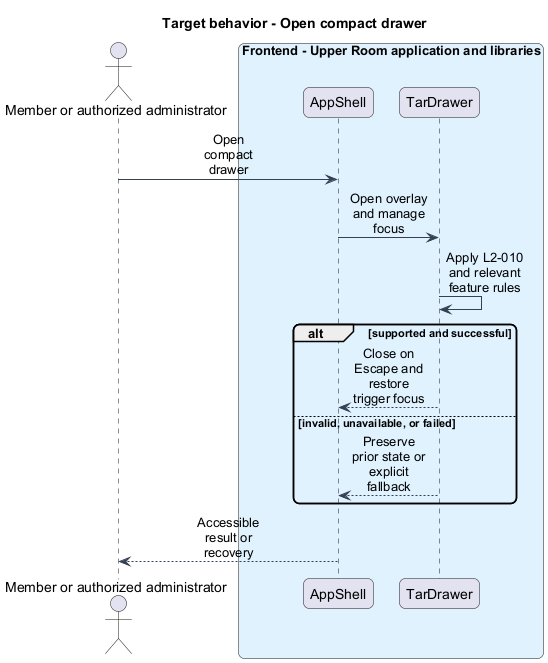

The diagram above was rendered by PlantUML. Its source (embedded in the PNG):
@startuml
skinparam backgroundColor #FFFFFF
skinparam shadowing false
skinparam roundcorner 12
skinparam defaultFontName Arial
skinparam ArrowColor #344054
skinparam sequenceMessageAlign center
skinparam maxMessageSize 80
skinparam class {
  BorderColor #344054
  FontColor #101828
  BackgroundColor #F9FAFB
}
title Target behavior - Open compact drawer
actor "Member or authorized administrator" as actor
box "Frontend - Upper Room application and libraries" #E0F2FE
participant "AppShell" as page
participant "TarDrawer" as client
end box
actor -> page : Open compact drawer
page -> client : Open overlay and manage focus
client -> client : Apply L2-010 and relevant feature rules
alt supported and successful
client --> page : Close on Escape and restore trigger focus
else invalid, unavailable, or failed
client --> page : Preserve prior state or explicit fallback
end
page --> actor : Accessible result or recovery
@enduml